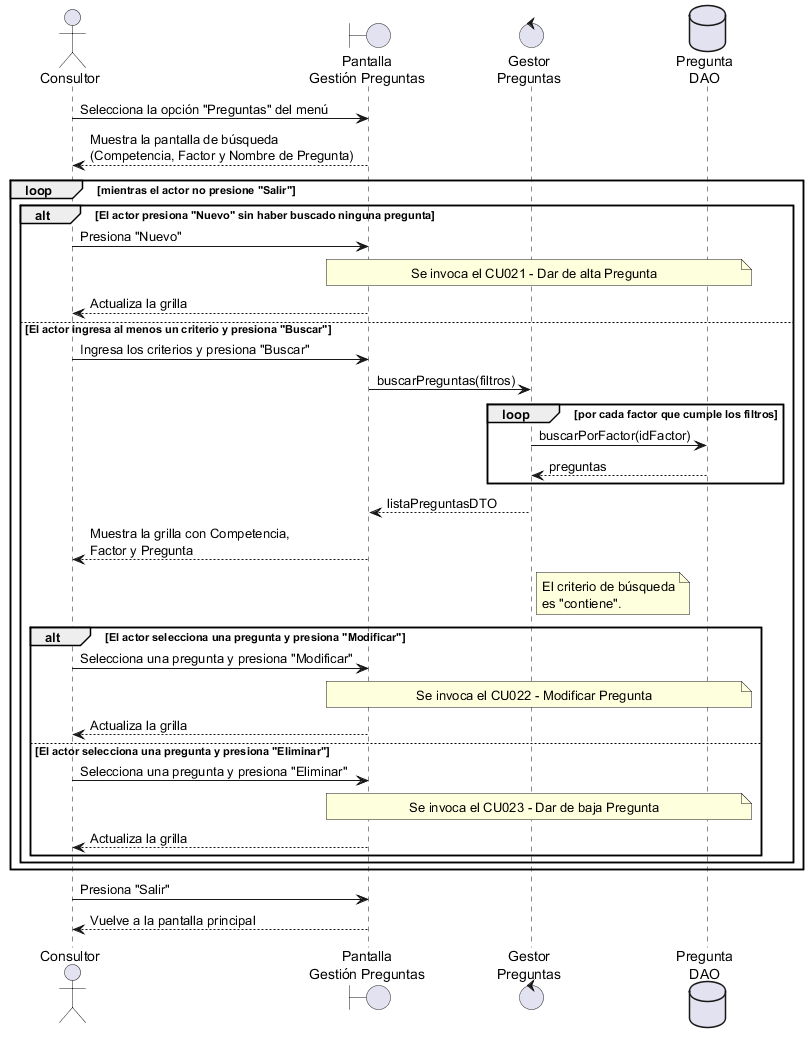

The diagram above was rendered by PlantUML. Its source (embedded in the PNG):
@startuml CU020_GestionarPreguntas

actor Consultor
boundary "Pantalla\nGestión Preguntas" as PANT
control "Gestor\nPreguntas" as GES
database "Pregunta\nDAO" as DAO

Consultor -> PANT : Selecciona la opción "Preguntas" del menú
PANT --> Consultor : Muestra la pantalla de búsqueda\n(Competencia, Factor y Nombre de Pregunta)

loop mientras el actor no presione "Salir"

  alt El actor presiona "Nuevo" sin haber buscado ninguna pregunta

    Consultor -> PANT : Presiona "Nuevo"
    note over PANT, DAO : Se invoca el CU021 - Dar de alta Pregunta
    PANT --> Consultor : Actualiza la grilla

  else El actor ingresa al menos un criterio y presiona "Buscar"

    Consultor -> PANT : Ingresa los criterios y presiona "Buscar"
    PANT -> GES : buscarPreguntas(filtros)

    loop por cada factor que cumple los filtros
      GES -> DAO : buscarPorFactor(idFactor)
      DAO --> GES : preguntas
    end

    GES --> PANT : listaPreguntasDTO
    PANT --> Consultor : Muestra la grilla con Competencia,\nFactor y Pregunta

    note right of GES
      El criterio de búsqueda
      es "contiene".
    end note

    alt El actor selecciona una pregunta y presiona "Modificar"

      Consultor -> PANT : Selecciona una pregunta y presiona "Modificar"
      note over PANT, DAO : Se invoca el CU022 - Modificar Pregunta
      PANT --> Consultor : Actualiza la grilla

    else El actor selecciona una pregunta y presiona "Eliminar"

      Consultor -> PANT : Selecciona una pregunta y presiona "Eliminar"
      note over PANT, DAO : Se invoca el CU023 - Dar de baja Pregunta
      PANT --> Consultor : Actualiza la grilla

    end

  end

end

Consultor -> PANT : Presiona "Salir"
PANT --> Consultor : Vuelve a la pantalla principal

@enduml